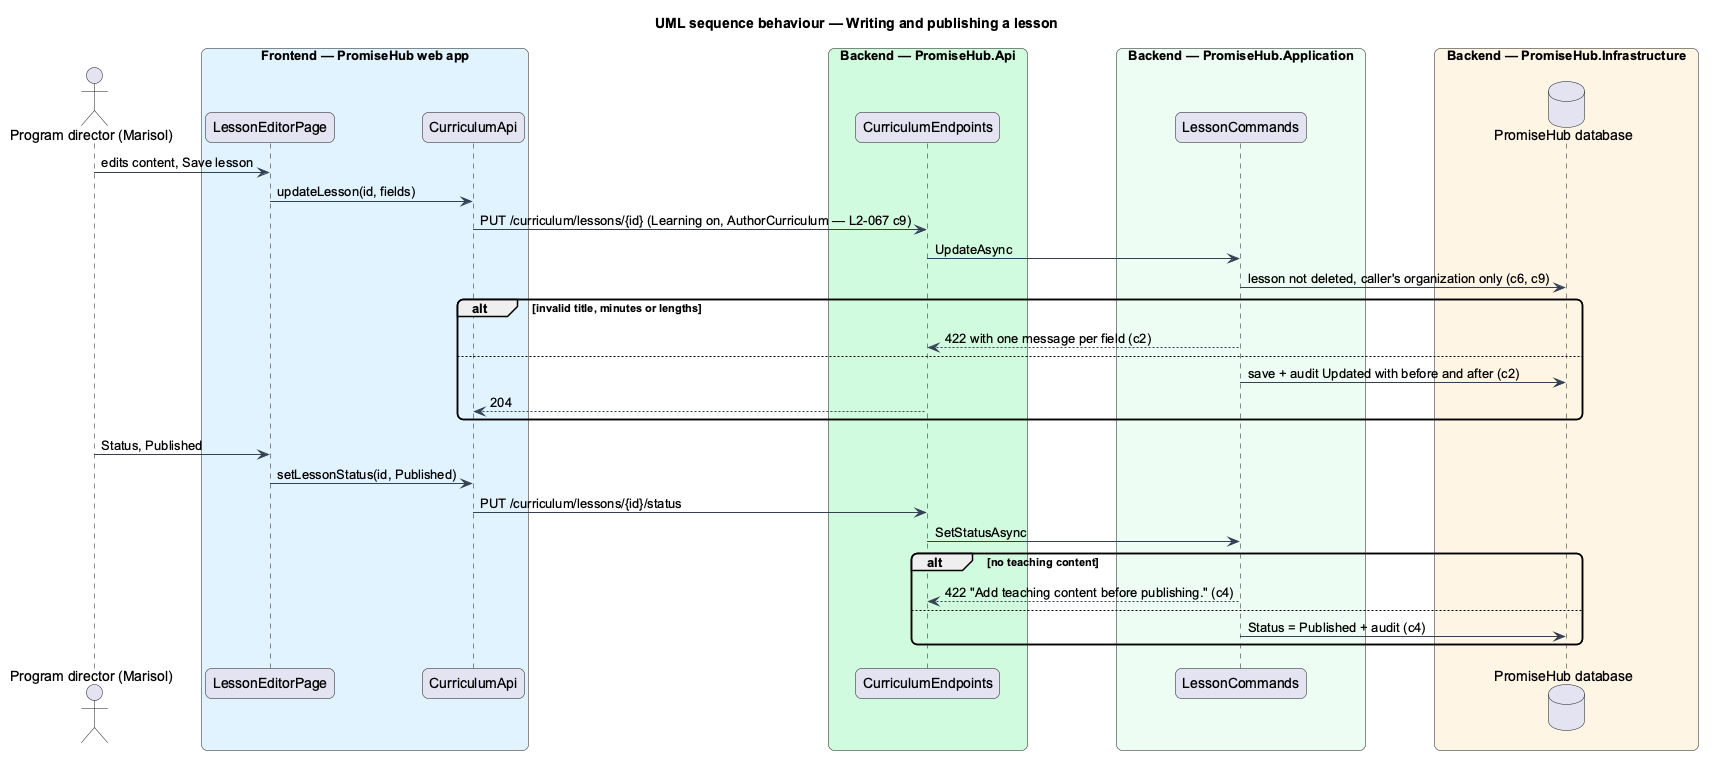

The diagram above was rendered by PlantUML. Its source (embedded in the PNG):
@startuml
title UML sequence behaviour — Writing and publishing a lesson
skinparam backgroundColor #FFFFFF
skinparam shadowing false
skinparam roundcorner 12
skinparam defaultFontName Arial
skinparam ArrowColor #344054
actor "Program director (Marisol)" as actor
box "Frontend — PromiseHub web app" #E0F2FE
  participant "LessonEditorPage" as page
  participant "CurriculumApi" as capi
end box
box "Backend — PromiseHub.Api" #D1FADF
  participant "CurriculumEndpoints" as ep
end box
box "Backend — PromiseHub.Application" #ECFDF3
  participant "LessonCommands" as cmd
end box
box "Backend — PromiseHub.Infrastructure" #FFF4E5
  database "PromiseHub database" as db
end box
actor -> page : edits content, Save lesson
page -> capi : updateLesson(id, fields)
capi -> ep : PUT /curriculum/lessons/{id} (Learning on, AuthorCurriculum — L2-067 c9)
ep -> cmd : UpdateAsync
cmd -> db : lesson not deleted, caller's organization only (c6, c9)
alt invalid title, minutes or lengths
  cmd --> ep : 422 with one message per field (c2)
else
  cmd -> db : save + audit Updated with before and after (c2)
  ep --> capi : 204
end
actor -> page : Status, Published
page -> capi : setLessonStatus(id, Published)
capi -> ep : PUT /curriculum/lessons/{id}/status
ep -> cmd : SetStatusAsync
alt no teaching content
  cmd --> ep : 422 "Add teaching content before publishing." (c4)
else
  cmd -> db : Status = Published + audit (c4)
end
@enduml